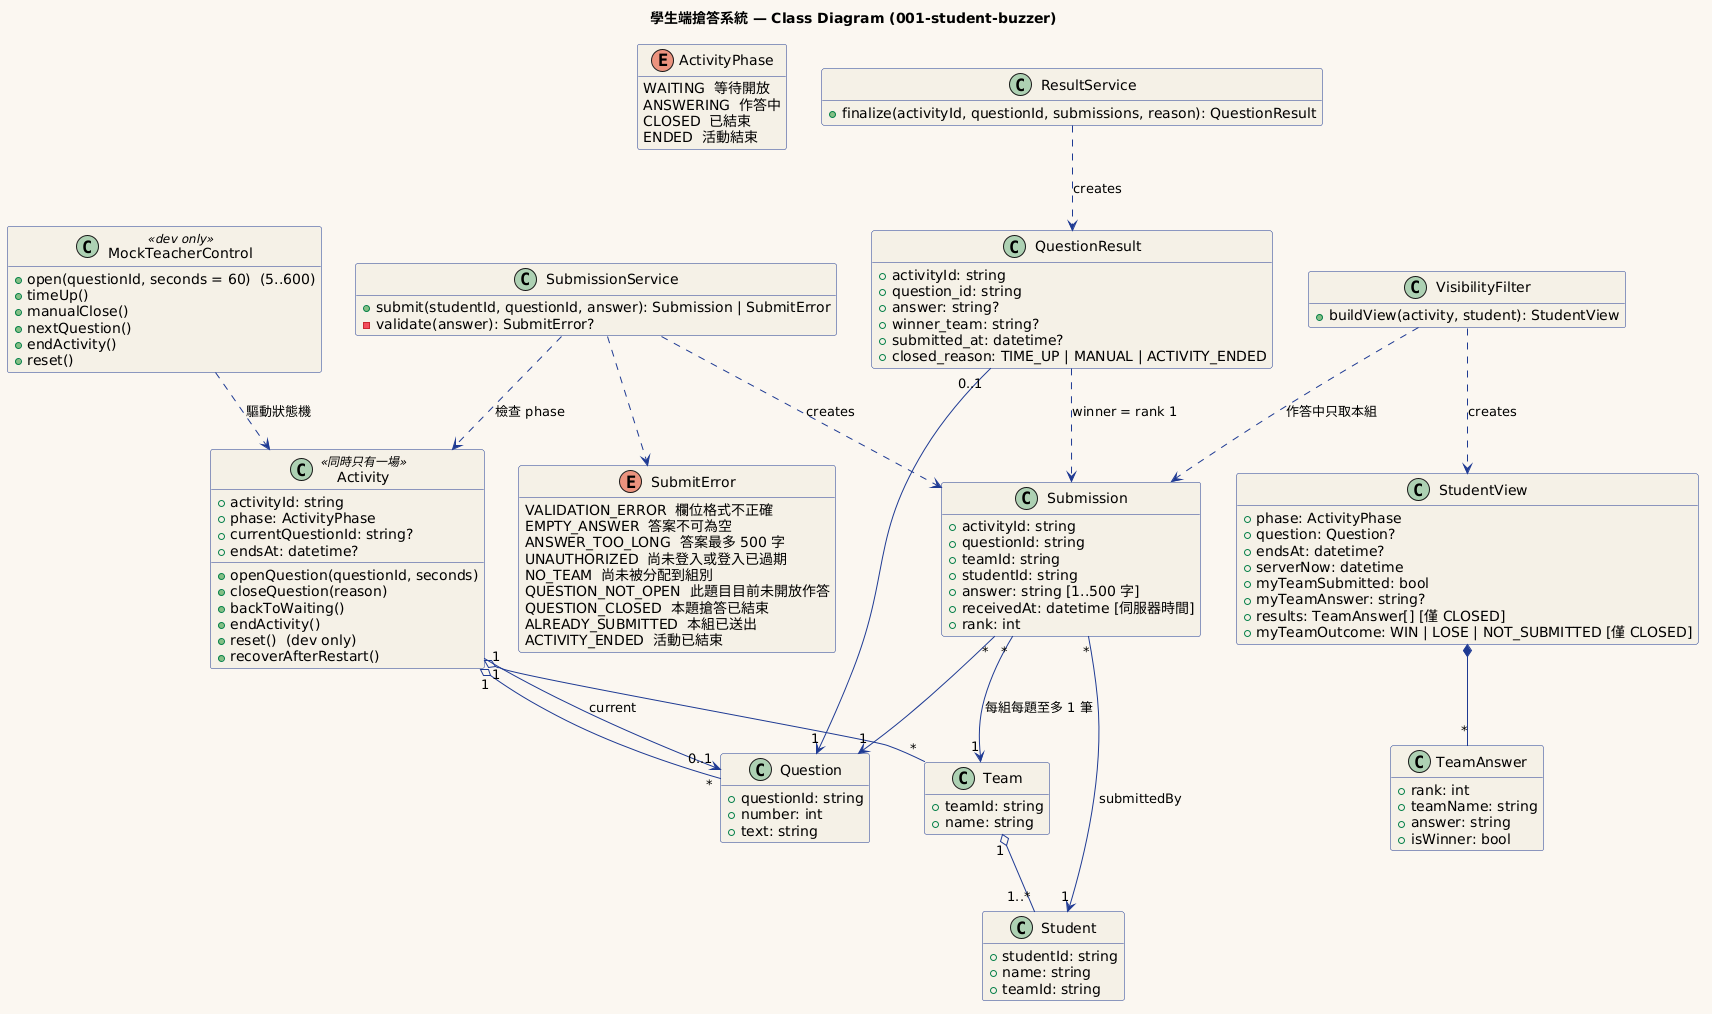

The diagram above was rendered by PlantUML. Its source (embedded in the PNG):
@startuml
title 學生端搶答系統 — Class Diagram (001-student-buzzer)
skinparam defaultFontName "Microsoft JhengHei"
skinparam backgroundColor #FAF7F0
skinparam class {
  BackgroundColor #F5F0E6
  BorderColor #1F3A93
  ArrowColor #1F3A93
}
hide empty members

enum ActivityPhase {
  WAITING  等待開放
  ANSWERING  作答中
  CLOSED  已結束
  ENDED  活動結束
}

enum SubmitError {
  VALIDATION_ERROR  欄位格式不正確
  EMPTY_ANSWER  答案不可為空
  ANSWER_TOO_LONG  答案最多 500 字
  UNAUTHORIZED  尚未登入或登入已過期
  NO_TEAM  尚未被分配到組別
  QUESTION_NOT_OPEN  此題目目前未開放作答
  QUESTION_CLOSED  本題搶答已結束
  ALREADY_SUBMITTED  本組已送出
  ACTIVITY_ENDED  活動已結束
}

class Activity <<同時只有一場>> {
  +activityId: string
  +phase: ActivityPhase
  +currentQuestionId: string?
  +endsAt: datetime?
  +openQuestion(questionId, seconds)
  +closeQuestion(reason)
  +backToWaiting()
  +endActivity()
  +reset()  (dev only)
  +recoverAfterRestart()
}

class Question {
  +questionId: string
  +number: int
  +text: string
}

class Team {
  +teamId: string
  +name: string
}

class Student {
  +studentId: string
  +name: string
  +teamId: string
}

class Submission {
  +activityId: string
  +questionId: string
  +teamId: string
  +studentId: string
  {field} +answer: string [1..500 字]
  {field} +receivedAt: datetime [伺服器時間]
  +rank: int
}

class QuestionResult {
  +activityId: string
  +question_id: string
  +answer: string?
  +winner_team: string?
  +submitted_at: datetime?
  +closed_reason: TIME_UP | MANUAL | ACTIVITY_ENDED
}

class StudentView {
  +phase: ActivityPhase
  +question: Question?
  +endsAt: datetime?
  +serverNow: datetime
  +myTeamSubmitted: bool
  +myTeamAnswer: string?
  {field} +results: TeamAnswer[] [僅 CLOSED]
  {field} +myTeamOutcome: WIN | LOSE | NOT_SUBMITTED [僅 CLOSED]
}

class TeamAnswer {
  +rank: int
  +teamName: string
  +answer: string
  +isWinner: bool
}

class SubmissionService {
  +submit(studentId, questionId, answer): Submission | SubmitError
  -validate(answer): SubmitError?
}

class VisibilityFilter {
  +buildView(activity, student): StudentView
}

class ResultService {
  +finalize(activityId, questionId, submissions, reason): QuestionResult
}

class MockTeacherControl <<dev only>> {
  +open(questionId, seconds = 60)  (5..600)
  +timeUp()
  +manualClose()
  +nextQuestion()
  +endActivity()
  +reset()
}

Activity "1" --> "0..1" Question : current
Activity "1" o-- "*" Question
Activity "1" o-- "*" Team
Team "1" o-- "1..*" Student
Submission "*" --> "1" Question
Submission "*" --> "1" Team : 每組每題至多 1 筆
Submission "*" --> "1" Student : submittedBy
QuestionResult "0..1" --> "1" Question
QuestionResult ..> Submission : winner = rank 1
StudentView *-- "*" TeamAnswer

SubmissionService ..> Activity : 檢查 phase
SubmissionService ..> Submission : creates
SubmissionService ..> SubmitError
VisibilityFilter ..> StudentView : creates
VisibilityFilter ..> Submission : 作答中只取本組
ResultService ..> QuestionResult : creates
MockTeacherControl ..> Activity : 驅動狀態機
@enduml